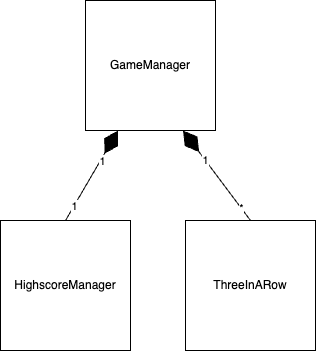

The diagram above was exported from draw.io. Its source (the exported page's mxGraphModel, read from the mxfile embedded in the PNG):
<mxGraphModel dx="954" dy="443" grid="1" gridSize="10" guides="1" tooltips="1" connect="1" arrows="1" fold="1" page="1" pageScale="1" pageWidth="850" pageHeight="1100" math="0" shadow="0">
  <root>
    <mxCell id="0" />
    <mxCell id="1" parent="0" />
    <mxCell id="dlzUuELlhNWqAt4PnIQL-1" value="GameManager" style="whiteSpace=wrap;html=1;aspect=fixed;" parent="1" vertex="1">
      <mxGeometry x="380" y="10" width="130" height="130" as="geometry" />
    </mxCell>
    <mxCell id="dlzUuELlhNWqAt4PnIQL-2" value="HighscoreManager" style="whiteSpace=wrap;html=1;aspect=fixed;" parent="1" vertex="1">
      <mxGeometry x="295" y="230" width="130" height="130" as="geometry" />
    </mxCell>
    <mxCell id="dlzUuELlhNWqAt4PnIQL-3" value="ThreeInARow" style="whiteSpace=wrap;html=1;aspect=fixed;" parent="1" vertex="1">
      <mxGeometry x="480" y="230" width="130" height="130" as="geometry" />
    </mxCell>
    <mxCell id="M1X-2HnyYmbyAKW1_MpM-1" value="" style="endArrow=diamondThin;endFill=1;endSize=24;html=1;rounded=0;entryX=0.25;entryY=1;entryDx=0;entryDy=0;exitX=0.5;exitY=0;exitDx=0;exitDy=0;" edge="1" parent="1" source="dlzUuELlhNWqAt4PnIQL-2" target="dlzUuELlhNWqAt4PnIQL-1">
      <mxGeometry width="160" relative="1" as="geometry">
        <mxPoint x="240" y="180" as="sourcePoint" />
        <mxPoint x="400" y="180" as="targetPoint" />
      </mxGeometry>
    </mxCell>
    <mxCell id="M1X-2HnyYmbyAKW1_MpM-3" value="1" style="edgeLabel;html=1;align=center;verticalAlign=middle;resizable=0;points=[];" vertex="1" connectable="0" parent="M1X-2HnyYmbyAKW1_MpM-1">
      <mxGeometry x="0.343" y="-1" relative="1" as="geometry">
        <mxPoint as="offset" />
      </mxGeometry>
    </mxCell>
    <mxCell id="M1X-2HnyYmbyAKW1_MpM-4" value="1" style="edgeLabel;html=1;align=center;verticalAlign=middle;resizable=0;points=[];" vertex="1" connectable="0" parent="M1X-2HnyYmbyAKW1_MpM-1">
      <mxGeometry x="-0.6642" relative="1" as="geometry">
        <mxPoint as="offset" />
      </mxGeometry>
    </mxCell>
    <mxCell id="M1X-2HnyYmbyAKW1_MpM-2" value="" style="endArrow=diamondThin;endFill=1;endSize=24;html=1;rounded=0;entryX=0.75;entryY=1;entryDx=0;entryDy=0;exitX=0.5;exitY=0;exitDx=0;exitDy=0;" edge="1" parent="1" source="dlzUuELlhNWqAt4PnIQL-3" target="dlzUuELlhNWqAt4PnIQL-1">
      <mxGeometry width="160" relative="1" as="geometry">
        <mxPoint x="370" y="240" as="sourcePoint" />
        <mxPoint x="423" y="150" as="targetPoint" />
      </mxGeometry>
    </mxCell>
    <mxCell id="M1X-2HnyYmbyAKW1_MpM-5" value="1" style="edgeLabel;html=1;align=center;verticalAlign=middle;resizable=0;points=[];" vertex="1" connectable="0" parent="M1X-2HnyYmbyAKW1_MpM-2">
      <mxGeometry x="0.3582" relative="1" as="geometry">
        <mxPoint as="offset" />
      </mxGeometry>
    </mxCell>
    <mxCell id="M1X-2HnyYmbyAKW1_MpM-6" value="*" style="edgeLabel;html=1;align=center;verticalAlign=middle;resizable=0;points=[];" vertex="1" connectable="0" parent="M1X-2HnyYmbyAKW1_MpM-2">
      <mxGeometry x="-0.7084" relative="1" as="geometry">
        <mxPoint as="offset" />
      </mxGeometry>
    </mxCell>
  </root>
</mxGraphModel>